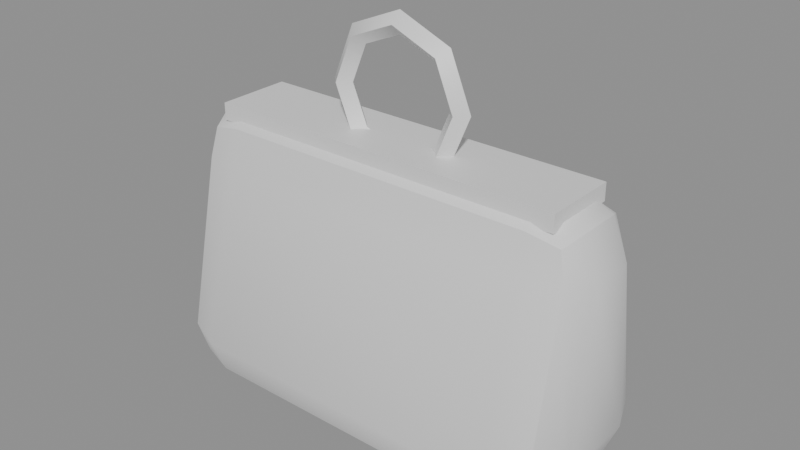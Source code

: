 # Source: ph_int_surgery_bag.blend  (saved by Blender 5.0.119; exported with 4.5.12 LTS)
import bpy
from mathutils import Matrix  # noqa: F401  (used for matrix-valued properties, if any)

bpy.ops.wm.read_factory_settings(use_empty=True)
scene = bpy.context.scene
scene.name = 'Scene'

# ---- materials (node trees are filled in below, after node groups)
mat_mat_painted = bpy.data.materials.new('mat_painted')

# ---- material node trees
mat_mat_painted.use_nodes = True; mat_mat_painted.node_tree.nodes.clear()
_N = mat_mat_painted.node_tree.nodes; _L = mat_mat_painted.node_tree.links
n0 = _N.new('ShaderNodeBsdfPrincipled'); n0.name = 'Principled BSDF'; n0.location = (-200, 100)
n1 = _N.new('ShaderNodeOutputMaterial'); n1.name = 'Material Output'; n1.location = (200, 100)
_L.new(n0.outputs[0], n1.inputs[0])
n1.is_active_output = True

# ---- meshes
me_ph_int_surgery_bag = bpy.data.meshes.new('ph_int_surgery_bag')
me_ph_int_surgery_bag.from_pydata([(-0.15, -0.04, 0.0), (-0.15, -0.09, 0.05), (-0.2, -0.04, 0.05), (-0.15, -0.07536, 0.01464), (-0.1789, -0.06887, 0.02113), (-0.1854, -0.07536, 0.05), (-0.1854, -0.04, 0.01464), (-0.15, -0.0495, 0.21), (-0.15, -0.022, 0.26), (-0.2, -0.022, 0.21), (-0.15, -0.04145, 0.2454), (-0.1789, -0.03788, 0.2389), (-0.1854, -0.022, 0.2454), (-0.1854, -0.04145, 0.21), (-0.15, 0.04, 0.0), (-0.2, 0.04, 0.05), (-0.15, 0.09, 0.05), (-0.1854, 0.04, 0.01464), (-0.1789, 0.06887, 0.02113), (-0.1854, 0.07536, 0.05), (-0.15, 0.07536, 0.01464), (-0.15, 0.022, 0.26), (-0.15, 0.0495, 0.21), (-0.2, 0.022, 0.21), (-0.15, 0.04145, 0.2454), (-0.1789, 0.03788, 0.2389), (-0.1854, 0.04145, 0.21), (-0.1854, 0.022, 0.2454), (0.15, -0.04, 0.0), (0.2, -0.04, 0.05), (0.15, -0.09, 0.05), (0.1854, -0.04, 0.01464), (0.1789, -0.06887, 0.02113), (0.1854, -0.07536, 0.05), (0.15, -0.07536, 0.01464), (0.15, -0.022, 0.26), (0.15, -0.0495, 0.21), (0.2, -0.022, 0.21), (0.15, -0.04145, 0.2454), (0.1789, -0.03788, 0.2389), (0.1854, -0.04145, 0.21), (0.1854, -0.022, 0.2454), (0.15, 0.04, 0.0), (0.15, 0.09, 0.05), (0.2, 0.04, 0.05), (0.15, 0.07536, 0.01464), (0.1789, 0.06887, 0.02113), (0.1854, 0.07536, 0.05), (0.1854, 0.04, 0.01464), (0.15, 0.022, 0.26), (0.2, 0.022, 0.21), (0.15, 0.0495, 0.21), (0.1854, 0.022, 0.2454), (0.1789, 0.03788, 0.2389), (0.1854, 0.04145, 0.21), (0.15, 0.04145, 0.2454), (-0.17, -0.035, 0.247), (-0.17, -0.035, 0.263), (-0.17, 0.035, 0.247), (-0.17, 0.035, 0.263), (0.17, -0.035, 0.247), (0.17, -0.035, 0.263), (0.17, 0.035, 0.247), (0.17, 0.035, 0.263), (0.07, 0.0, 0.3), (0.06, -0.01, 0.3), (0.05, -1.225e-18, 0.3), (0.06, 0.01, 0.3), (0.0495, 3.737e-09, 0.3495), (0.04243, -0.01, 0.3424), (0.03536, 2.669e-09, 0.3354), (0.04243, 0.01, 0.3424), (5.285e-09, 5.285e-09, 0.37), (4.53e-09, -0.01, 0.36), (3.775e-09, 3.775e-09, 0.35), (4.53e-09, 0.01, 0.36), (-0.0495, 3.737e-09, 0.3495), (-0.04243, -0.01, 0.3424), (-0.03536, 2.669e-09, 0.3354), (-0.04243, 0.01, 0.3424), (-0.07, 4.62e-16, 0.3), (-0.06, -0.01, 0.3), (-0.05, 3.288e-16, 0.3), (-0.06, 0.01, 0.3), (-0.0495, -3.737e-09, 0.2505), (-0.04243, -0.01, 0.2576), (-0.03536, -2.669e-09, 0.2646), (-0.04243, 0.01, 0.2576), (5.285e-09, -5.285e-09, 0.23), (4.53e-09, -0.01, 0.24), (3.775e-09, -3.775e-09, 0.25), (4.53e-09, 0.01, 0.24), (0.0495, -3.737e-09, 0.2505), (0.04243, -0.01, 0.2576), (0.03536, -2.669e-09, 0.2646), (0.04243, 0.01, 0.2576)], [], [(0, 3, 4, 6), (1, 5, 4, 3), (2, 6, 4, 5), (7, 10, 11, 13), (8, 12, 11, 10), (9, 13, 11, 12), (14, 17, 18, 20), (15, 19, 18, 17), (16, 20, 18, 19), (21, 24, 25, 27), (22, 26, 25, 24), (23, 27, 25, 26), (28, 31, 32, 34), (29, 33, 32, 31), (30, 34, 32, 33), (35, 38, 39, 41), (36, 40, 39, 38), (37, 41, 39, 40), (42, 45, 46, 48), (43, 47, 46, 45), (44, 48, 46, 47), (49, 52, 53, 55), (50, 54, 53, 52), (51, 55, 53, 54), (14, 0, 6, 17), (17, 6, 2, 15), (1, 7, 13, 5), (5, 13, 9, 2), (8, 21, 27, 12), (12, 27, 23, 9), (22, 16, 19, 26), (26, 19, 15, 23), (42, 14, 20, 45), (45, 20, 16, 43), (21, 49, 55, 24), (24, 55, 51, 22), (50, 44, 47, 54), (54, 47, 43, 51), (28, 42, 48, 31), (31, 48, 44, 29), (49, 35, 41, 52), (52, 41, 37, 50), (36, 30, 33, 40), (40, 33, 29, 37), (0, 28, 34, 3), (3, 34, 30, 1), (35, 8, 10, 38), (38, 10, 7, 36), (14, 42, 28, 0), (2, 9, 23, 15), (30, 36, 7, 1), (49, 21, 8, 35), (16, 22, 51, 43), (44, 50, 37, 29), (56, 57, 59, 58), (58, 59, 63, 62), (62, 63, 61, 60), (60, 61, 57, 56), (58, 62, 60, 56), (63, 59, 57, 61), (64, 68, 69, 65), (65, 69, 70, 66), (66, 70, 71, 67), (67, 71, 68, 64), (68, 72, 73, 69), (69, 73, 74, 70), (70, 74, 75, 71), (71, 75, 72, 68), (72, 76, 77, 73), (73, 77, 78, 74), (74, 78, 79, 75), (75, 79, 76, 72), (76, 80, 81, 77), (77, 81, 82, 78), (78, 82, 83, 79), (79, 83, 80, 76), (80, 84, 85, 81), (81, 85, 86, 82), (82, 86, 87, 83), (83, 87, 84, 80), (84, 88, 89, 85), (85, 89, 90, 86), (86, 90, 91, 87), (87, 91, 88, 84), (88, 92, 93, 89), (89, 93, 94, 90), (90, 94, 95, 91), (91, 95, 92, 88), (92, 64, 65, 93), (93, 65, 66, 94), (94, 66, 67, 95), (95, 67, 64, 92)])
me_ph_int_surgery_bag.polygons.foreach_set('use_smooth', [True] * 92)
_k = set([(3, 4), (3, 34), (4, 5), (4, 6), (5, 13), (6, 17), (10, 11), (10, 38), (11, 12), (11, 13), (12, 27), (17, 18), (18, 19), (18, 20), (19, 26), (20, 45), (24, 25), (24, 55), (25, 26), (25, 27), (31, 32), (31, 48), (32, 33), (32, 34), (33, 40), (38, 39), (39, 40), (39, 41), (41, 52), (45, 46), (46, 47), (46, 48), (47, 54), (52, 53), (53, 54), (53, 55), (56, 57), (56, 58), (56, 60), (57, 59), (57, 61), (58, 59), (58, 62), (59, 63), (60, 61), (60, 62), (61, 63), (62, 63), (64, 68), (64, 92), (65, 69), (65, 93), (66, 70), (66, 94), (67, 71), (67, 95), (68, 72), (69, 73), (70, 74), (71, 75), (72, 76), (73, 77), (74, 78), (75, 79), (76, 80), (77, 81), (78, 82), (79, 83), (80, 84), (81, 85), (82, 86), (83, 87), (84, 88), (85, 89), (86, 90), (87, 91), (88, 92), (89, 93), (90, 94), (91, 95)])
me_ph_int_surgery_bag.attributes.new('sharp_edge', 'BOOLEAN', 'EDGE').data.foreach_set('value', [ (min(e.vertices), max(e.vertices)) in _k for e in me_ph_int_surgery_bag.edges])
_uv = me_ph_int_surgery_bag.uv_layers.new(name='UVMap')
_uv.uv.foreach_set('vector', [0.1562, 0.6807, 0.1562, 0.75, 0.1382, 0.75, 0.125, 0.6807, 0.4231, 0.9688, 0.4231, 1.0, 0.3953, 1.0, 0.375, 0.9688, 0.4231, 0.06934, 0.375, 0.06934, 0.375, 0.0293, 0.4231, 0.0, 0.5769, 0.9688, 0.625, 0.9688, 0.625, 0.9868, 0.5769, 1.0, 0.8438, 0.6807, 0.875, 0.6807, 0.875, 0.7207, 0.8438, 0.75, 0.5769, 0.06934, 0.5769, 0.0, 0.6047, 0.0, 0.625, 0.06934, 0.1562, 0.5693, 0.125, 0.5693, 0.125, 0.5293, 0.1562, 0.5, 0.4231, 0.1807, 0.4231, 0.25, 0.3853, 0.2566, 0.375, 0.1807, 0.4231, 0.2812, 0.375, 0.2812, 0.3853, 0.2566, 0.4231, 0.25, 0.8438, 0.5693, 0.8438, 0.5, 0.8618, 0.5, 0.875, 0.5693, 0.5769, 0.2812, 0.5769, 0.25, 0.6147, 0.2354, 0.625, 0.2812, 0.5769, 0.1807, 0.625, 0.1807, 0.6147, 0.2354, 0.5769, 0.25, 0.3438, 0.6807, 0.375, 0.6807, 0.3818, 0.7446, 0.3594, 0.7656, 0.4231, 0.6807, 0.4231, 0.75, 0.3818, 0.7446, 0.375, 0.6807, 0.4231, 0.7812, 0.3594, 0.7656, 0.3818, 0.7446, 0.4231, 0.75, 0.6562, 0.6807, 0.6406, 0.7656, 0.6226, 0.7402, 0.625, 0.6807, 0.5769, 0.7812, 0.5769, 0.75, 0.6226, 0.7402, 0.6406, 0.7656, 0.5769, 0.6807, 0.625, 0.6807, 0.6226, 0.7402, 0.5769, 0.75, 0.3438, 0.5693, 0.3594, 0.4844, 0.3774, 0.5098, 0.375, 0.5693, 0.4231, 0.4688, 0.4231, 0.5, 0.3774, 0.5098, 0.3594, 0.4844, 0.4231, 0.5693, 0.375, 0.5693, 0.3774, 0.5098, 0.4231, 0.5, 0.6562, 0.5693, 0.625, 0.5693, 0.6182, 0.5054, 0.6406, 0.4844, 0.5769, 0.5693, 0.5769, 0.5, 0.6182, 0.5054, 0.625, 0.5693, 0.5769, 0.4688, 0.6406, 0.4844, 0.6182, 0.5054, 0.5769, 0.5, 0.1562, 0.5693, 0.1562, 0.6807, 0.125, 0.6807, 0.125, 0.5693, 0.375, 0.1807, 0.375, 0.06934, 0.4231, 0.06934, 0.4231, 0.1807, 0.4231, 0.9688, 0.5769, 0.9688, 0.5769, 1.0, 0.4231, 1.0, 0.4231, 0.0, 0.5769, 0.0, 0.5769, 0.06934, 0.4231, 0.06934, 0.8438, 0.6807, 0.8438, 0.5693, 0.875, 0.5693, 0.875, 0.6807, 0.625, 0.06934, 0.625, 0.1807, 0.5769, 0.1807, 0.5769, 0.06934, 0.5769, 0.2812, 0.4231, 0.2812, 0.4231, 0.25, 0.5769, 0.25, 0.5769, 0.25, 0.4231, 0.25, 0.4231, 0.1807, 0.5769, 0.1807, 0.3438, 0.5693, 0.1562, 0.5693, 0.1562, 0.5, 0.3594, 0.4844, 0.3594, 0.4844, 0.375, 0.2812, 0.4231, 0.2812, 0.4231, 0.4688, 0.8438, 0.5693, 0.6562, 0.5693, 0.6406, 0.4844, 0.8438, 0.5, 0.625, 0.2812, 0.6406, 0.4844, 0.5769, 0.4688, 0.5769, 0.2812, 0.5769, 0.5693, 0.4231, 0.5693, 0.4231, 0.5, 0.5769, 0.5, 0.5769, 0.5, 0.4231, 0.5, 0.4231, 0.4688, 0.5769, 0.4688, 0.3438, 0.6807, 0.3438, 0.5693, 0.375, 0.5693, 0.375, 0.6807, 0.375, 0.6807, 0.375, 0.5693, 0.4231, 0.5693, 0.4231, 0.6807, 0.6562, 0.5693, 0.6562, 0.6807, 0.625, 0.6807, 0.625, 0.5693, 0.625, 0.5693, 0.625, 0.6807, 0.5769, 0.6807, 0.5769, 0.5693, 0.5769, 0.7812, 0.4231, 0.7812, 0.4231, 0.75, 0.5769, 0.75, 0.5769, 0.75, 0.4231, 0.75, 0.4231, 0.6807, 0.5769, 0.6807, 0.1562, 0.6807, 0.3438, 0.6807, 0.3594, 0.7656, 0.1562, 0.75, 0.375, 0.9688, 0.3594, 0.7656, 0.4231, 0.7812, 0.4231, 0.9688, 0.6562, 0.6807, 0.8438, 0.6807, 0.8438, 0.75, 0.6406, 0.7656, 0.6406, 0.7656, 0.625, 0.9688, 0.5769, 0.9688, 0.5769, 0.7812, 0.1562, 0.5693, 0.3438, 0.5693, 0.3438, 0.6807, 0.1562, 0.6807, 0.4231, 0.06934, 0.5769, 0.06934, 0.5769, 0.1807, 0.4231, 0.1807, 0.4231, 0.7812, 0.5769, 0.7812, 0.5769, 0.9688, 0.4231, 0.9688, 0.6562, 0.5693, 0.8438, 0.5693, 0.8438, 0.6807, 0.6562, 0.6807, 0.4231, 0.2812, 0.5769, 0.2812, 0.5769, 0.4688, 0.4231, 0.4688, 0.4231, 0.5693, 0.5769, 0.5693, 0.5769, 0.6807, 0.4231, 0.6807, 0.375, 0.0, 0.625, 0.0, 0.625, 0.25, 0.375, 0.25, 0.375, 0.25, 0.625, 0.25, 0.625, 0.5, 0.375, 0.5, 0.375, 0.5, 0.625, 0.5, 0.625, 0.75, 0.375, 0.75, 0.375, 0.75, 0.625, 0.75, 0.625, 1.0, 0.375, 1.0, 0.125, 0.5, 0.375, 0.5, 0.375, 0.75, 0.125, 0.75, 0.625, 0.5, 0.875, 0.5, 0.875, 0.75, 0.625, 0.75, 0.5, 0.5, 0.625, 0.5, 0.625, 0.75, 0.5, 0.75, 0.5, 0.75, 0.625, 0.75, 0.625, 1.0, 0.5, 1.0, 0.5, 0.0, 0.625, 0.0, 0.625, 0.25, 0.5, 0.25, 0.5, 0.25, 0.625, 0.25, 0.625, 0.5, 0.5, 0.5, 0.625, 0.5, 0.75, 0.5, 0.75, 0.75, 0.625, 0.75, 0.625, 0.75, 0.75, 0.75, 0.75, 1.0, 0.625, 1.0, 0.625, 0.0, 0.75, 0.0, 0.75, 0.25, 0.625, 0.25, 0.625, 0.25, 0.75, 0.25, 0.75, 0.5, 0.625, 0.5, 0.75, 0.5, 0.875, 0.5, 0.875, 0.75, 0.75, 0.75, 0.75, 0.75, 0.875, 0.75, 0.875, 1.0, 0.75, 1.0, 0.75, 0.0, 0.875, 0.0, 0.875, 0.25, 0.75, 0.25, 0.75, 0.25, 0.875, 0.25, 0.875, 0.5, 0.75, 0.5, 0.875, 0.5, 1.0, 0.5, 1.0, 0.75, 0.875, 0.75, 0.875, 0.75, 1.0, 0.75, 1.0, 1.0, 0.875, 1.0, 0.875, 0.0, 1.0, 0.0, 1.0, 0.25, 0.875, 0.25, 0.875, 0.25, 1.0, 0.25, 1.0, 0.5, 0.875, 0.5, 0.0, 0.5, 0.125, 0.5, 0.125, 0.75, 0.0, 0.75, 0.0, 0.75, 0.125, 0.75, 0.125, 1.0, 0.0, 1.0, 0.0, 0.0, 0.125, 0.0, 0.125, 0.25, 0.0, 0.25, 0.0, 0.25, 0.125, 0.25, 0.125, 0.5, 0.0, 0.5, 0.125, 0.5, 0.25, 0.5, 0.25, 0.75, 0.125, 0.75, 0.125, 0.75, 0.25, 0.75, 0.25, 1.0, 0.125, 1.0, 0.125, 0.0, 0.25, 0.0, 0.25, 0.25, 0.125, 0.25, 0.125, 0.25, 0.25, 0.25, 0.25, 0.5, 0.125, 0.5, 0.25, 0.5, 0.375, 0.5, 0.375, 0.75, 0.25, 0.75, 0.25, 0.75, 0.375, 0.75, 0.375, 1.0, 0.25, 1.0, 0.25, 0.0, 0.375, 0.0, 0.375, 0.25, 0.25, 0.25, 0.25, 0.25, 0.375, 0.25, 0.375, 0.5, 0.25, 0.5, 0.375, 0.5, 0.5, 0.5, 0.5, 0.75, 0.375, 0.75, 0.375, 0.75, 0.5, 0.75, 0.5, 1.0, 0.375, 1.0, 0.375, 0.0, 0.5, 0.0, 0.5, 0.25, 0.375, 0.25, 0.375, 0.25, 0.5, 0.25, 0.5, 0.5, 0.375, 0.5])
_ca = me_ph_int_surgery_bag.color_attributes.new('Col', 'FLOAT_COLOR', 'CORNER')
_ca.data.foreach_set('color', [0.04404, 0.02197, 0.01225, 1.0, 0.04778, 0.02368, 0.01311, 1.0, 0.04883, 0.02417, 0.01336, 1.0, 0.04723, 0.02343, 0.01299, 1.0, 0.05758, 0.02815, 0.01535, 1.0, 0.0566, 0.02771, 0.01513, 1.0, 0.04883, 0.02417, 0.01336, 1.0, 0.04778, 0.02368, 0.01311, 1.0, 0.05677, 0.02778, 0.01516, 1.0, 0.04723, 0.02343, 0.01299, 1.0, 0.04883, 0.02417, 0.01336, 1.0, 0.0566, 0.02771, 0.01513, 1.0, 0.104, 0.04896, 0.02557, 1.0, 0.1078, 0.05064, 0.02638, 1.0, 0.1066, 0.05012, 0.02613, 1.0, 0.1031, 0.04855, 0.02537, 1.0, 0.1523, 0.07024, 0.03583, 1.0, 0.1498, 0.06915, 0.03531, 1.0, 0.1486, 0.06862, 0.03506, 1.0, 0.1502, 0.06935, 0.03541, 1.0, 0.1093, 0.05132, 0.02672, 1.0, 0.1091, 0.05123, 0.02667, 1.0, 0.1129, 0.05289, 0.02748, 1.0, 0.1138, 0.0533, 0.02767, 1.0, 0.04541, 0.0226, 0.01257, 1.0, 0.04875, 0.02413, 0.01334, 1.0, 0.05131, 0.0253, 0.01392, 1.0, 0.05027, 0.02483, 0.01369, 1.0, 0.05863, 0.02862, 0.01558, 1.0, 0.0597, 0.02911, 0.01583, 1.0, 0.05131, 0.0253, 0.01392, 1.0, 0.04875, 0.02413, 0.01334, 1.0, 0.06105, 0.02972, 0.01613, 1.0, 0.05027, 0.02483, 0.01369, 1.0, 0.05131, 0.0253, 0.01392, 1.0, 0.0597, 0.02911, 0.01583, 1.0, 0.1541, 0.07104, 0.03621, 1.0, 0.1538, 0.07093, 0.03616, 1.0, 0.1517, 0.07001, 0.03572, 1.0, 0.1516, 0.06994, 0.03569, 1.0, 0.1072, 0.05039, 0.02626, 1.0, 0.1057, 0.0497, 0.02593, 1.0, 0.1089, 0.05111, 0.02661, 1.0, 0.1103, 0.05176, 0.02693, 1.0, 0.1108, 0.05197, 0.02703, 1.0, 0.1151, 0.05388, 0.02796, 1.0, 0.1153, 0.05394, 0.02799, 1.0, 0.1119, 0.05245, 0.02726, 1.0, 0.05414, 0.02659, 0.01457, 1.0, 0.06062, 0.02953, 0.01603, 1.0, 0.06204, 0.03017, 0.01635, 1.0, 0.05856, 0.02859, 0.01557, 1.0, 0.07332, 0.03526, 0.01887, 1.0, 0.07184, 0.03459, 0.01854, 1.0, 0.06204, 0.03017, 0.01635, 1.0, 0.06062, 0.02953, 0.01603, 1.0, 0.06994, 0.03373, 0.01812, 1.0, 0.05856, 0.02859, 0.01557, 1.0, 0.06204, 0.03017, 0.01635, 1.0, 0.07184, 0.03459, 0.01854, 1.0, 0.1609, 0.07404, 0.03765, 1.0, 0.1609, 0.07403, 0.03765, 1.0, 0.1621, 0.07454, 0.03789, 1.0, 0.1626, 0.07477, 0.038, 1.0, 0.1148, 0.05373, 0.02788, 1.0, 0.116, 0.05427, 0.02814, 1.0, 0.1161, 0.05432, 0.02817, 1.0, 0.1153, 0.05396, 0.02799, 1.0, 0.1239, 0.05775, 0.02982, 1.0, 0.1234, 0.05753, 0.02972, 1.0, 0.123, 0.05735, 0.02963, 1.0, 0.1229, 0.0573, 0.02961, 1.0, 0.05524, 0.02709, 0.01482, 1.0, 0.06067, 0.02955, 0.01604, 1.0, 0.06385, 0.03099, 0.01676, 1.0, 0.06164, 0.02999, 0.01626, 1.0, 0.07297, 0.0351, 0.01879, 1.0, 0.07408, 0.0356, 0.01904, 1.0, 0.06385, 0.03099, 0.01676, 1.0, 0.06067, 0.02955, 0.01604, 1.0, 0.07447, 0.03577, 0.01912, 1.0, 0.06164, 0.02999, 0.01626, 1.0, 0.06385, 0.03099, 0.01676, 1.0, 0.07408, 0.0356, 0.01904, 1.0, 0.1626, 0.07475, 0.03799, 1.0, 0.164, 0.07539, 0.0383, 1.0, 0.1647, 0.07569, 0.03844, 1.0, 0.1642, 0.07546, 0.03833, 1.0, 0.1249, 0.05819, 0.03004, 1.0, 0.125, 0.05826, 0.03007, 1.0, 0.125, 0.05822, 0.03005, 1.0, 0.1244, 0.05799, 0.02994, 1.0, 0.1177, 0.05501, 0.0285, 1.0, 0.1176, 0.05498, 0.02849, 1.0, 0.118, 0.05514, 0.02857, 1.0, 0.118, 0.05517, 0.02858, 1.0, 0.04541, 0.0226, 0.01257, 1.0, 0.04404, 0.02197, 0.01225, 1.0, 0.04723, 0.02343, 0.01299, 1.0, 0.04875, 0.02413, 0.01334, 1.0, 0.04875, 0.02413, 0.01334, 1.0, 0.04723, 0.02343, 0.01299, 1.0, 0.05677, 0.02778, 0.01516, 1.0, 0.05863, 0.02862, 0.01558, 1.0, 0.06528, 0.03164, 0.01708, 1.0, 0.1054, 0.04958, 0.02587, 1.0, 0.1045, 0.04916, 0.02567, 1.0, 0.06417, 0.03113, 0.01683, 1.0, 0.05921, 0.02889, 0.01572, 1.0, 0.09611, 0.04544, 0.02386, 1.0, 0.09629, 0.04552, 0.0239, 1.0, 0.05938, 0.02897, 0.01576, 1.0, 0.1625, 0.07471, 0.03797, 1.0, 0.1644, 0.07556, 0.03838, 1.0, 0.1617, 0.07438, 0.03781, 1.0, 0.1598, 0.07355, 0.03742, 1.0, 0.1199, 0.05598, 0.02897, 1.0, 0.1213, 0.0566, 0.02927, 1.0, 0.1167, 0.05458, 0.02829, 1.0, 0.1152, 0.0539, 0.02796, 1.0, 0.1087, 0.05103, 0.02657, 1.0, 0.06927, 0.03343, 0.01797, 1.0, 0.06772, 0.03274, 0.01762, 1.0, 0.1071, 0.05033, 0.02623, 1.0, 0.09852, 0.04652, 0.02438, 1.0, 0.06246, 0.03036, 0.01645, 1.0, 0.06133, 0.02985, 0.01619, 1.0, 0.09756, 0.04609, 0.02417, 1.0, 0.05524, 0.02709, 0.01482, 1.0, 0.04541, 0.0226, 0.01257, 1.0, 0.05027, 0.02483, 0.01369, 1.0, 0.06067, 0.02955, 0.01604, 1.0, 0.06067, 0.02955, 0.01604, 1.0, 0.05027, 0.02483, 0.01369, 1.0, 0.06105, 0.02972, 0.01613, 1.0, 0.07297, 0.0351, 0.01879, 1.0, 0.1543, 0.07112, 0.03626, 1.0, 0.1628, 0.07484, 0.03803, 1.0, 0.1644, 0.07555, 0.03838, 1.0, 0.154, 0.07101, 0.0362, 1.0, 0.1122, 0.05259, 0.02733, 1.0, 0.1196, 0.05586, 0.02891, 1.0, 0.1197, 0.05589, 0.02893, 1.0, 0.1091, 0.05119, 0.02665, 1.0, 0.1099, 0.05155, 0.02683, 1.0, 0.07797, 0.03734, 0.0199, 1.0, 0.07757, 0.03716, 0.01981, 1.0, 0.11, 0.0516, 0.02685, 1.0, 0.1196, 0.05587, 0.02892, 1.0, 0.08421, 0.04014, 0.02127, 1.0, 0.08293, 0.03957, 0.02099, 1.0, 0.1193, 0.05571, 0.02884, 1.0, 0.05414, 0.02659, 0.01457, 1.0, 0.05524, 0.02709, 0.01482, 1.0, 0.06164, 0.02999, 0.01626, 1.0, 0.06062, 0.02953, 0.01603, 1.0, 0.06062, 0.02953, 0.01603, 1.0, 0.06164, 0.02999, 0.01626, 1.0, 0.07447, 0.03577, 0.01912, 1.0, 0.07332, 0.03526, 0.01887, 1.0, 0.1735, 0.07953, 0.04027, 1.0, 0.1717, 0.07877, 0.03991, 1.0, 0.1735, 0.07955, 0.04028, 1.0, 0.175, 0.08021, 0.0406, 1.0, 0.1311, 0.06094, 0.03136, 1.0, 0.13, 0.06045, 0.03113, 1.0, 0.1305, 0.06068, 0.03124, 1.0, 0.1316, 0.06115, 0.03146, 1.0, 0.1163, 0.05441, 0.02821, 1.0, 0.07945, 0.03801, 0.02022, 1.0, 0.08164, 0.03899, 0.0207, 1.0, 0.1176, 0.05496, 0.02848, 1.0, 0.1081, 0.05077, 0.02645, 1.0, 0.07521, 0.03611, 0.01929, 1.0, 0.07677, 0.03681, 0.01963, 1.0, 0.109, 0.05116, 0.02664, 1.0, 0.04404, 0.02197, 0.01225, 1.0, 0.05414, 0.02659, 0.01457, 1.0, 0.05856, 0.02859, 0.01557, 1.0, 0.04778, 0.02368, 0.01311, 1.0, 0.04778, 0.02368, 0.01311, 1.0, 0.05856, 0.02859, 0.01557, 1.0, 0.06994, 0.03373, 0.01812, 1.0, 0.05758, 0.02815, 0.01535, 1.0, 0.1611, 0.07413, 0.03769, 1.0, 0.1525, 0.07033, 0.03587, 1.0, 0.1504, 0.06943, 0.03545, 1.0, 0.1611, 0.07412, 0.03769, 1.0, 0.1173, 0.05483, 0.02841, 1.0, 0.1096, 0.05145, 0.02678, 1.0, 0.1058, 0.04974, 0.02595, 1.0, 0.1167, 0.0546, 0.0283, 1.0, 0.04541, 0.0226, 0.01257, 1.0, 0.05524, 0.02709, 0.01482, 1.0, 0.05414, 0.02659, 0.01457, 1.0, 0.04404, 0.02197, 0.01225, 1.0, 0.05677, 0.02778, 0.01516, 1.0, 0.09189, 0.04357, 0.02294, 1.0, 0.0931, 0.04411, 0.02321, 1.0, 0.05863, 0.02862, 0.01558, 1.0, 0.08079, 0.03861, 0.02052, 1.0, 0.1183, 0.05531, 0.02864, 1.0, 0.1072, 0.05038, 0.02626, 1.0, 0.06637, 0.03213, 0.01732, 1.0, 0.1802, 0.08246, 0.04167, 1.0, 0.1707, 0.07833, 0.0397, 1.0, 0.1687, 0.07745, 0.03928, 1.0, 0.1784, 0.08167, 0.0413, 1.0, 0.07043, 0.03396, 0.01823, 1.0, 0.1105, 0.05186, 0.02698, 1.0, 0.1213, 0.05662, 0.02928, 1.0, 0.08434, 0.0402, 0.02129, 1.0, 0.07447, 0.03577, 0.01912, 1.0, 0.1048, 0.04931, 0.02574, 1.0, 0.104, 0.04894, 0.02556, 1.0, 0.07332, 0.03526, 0.01887, 1.0, 0.2462, 0.1702, 0.06114, 1.0, 0.2476, 0.1712, 0.06148, 1.0, 0.2519, 0.1741, 0.06244, 1.0, 0.2507, 0.1733, 0.06217, 1.0, 0.2507, 0.1733, 0.06217, 1.0, 0.2519, 0.1741, 0.06244, 1.0, 0.2656, 0.1834, 0.06557, 1.0, 0.2683, 0.1853, 0.06617, 1.0, 0.2683, 0.1853, 0.06617, 1.0, 0.2656, 0.1834, 0.06557, 1.0, 0.2619, 0.1809, 0.06471, 1.0, 0.2644, 0.1826, 0.06529, 1.0, 0.2644, 0.1826, 0.06529, 1.0, 0.2619, 0.1809, 0.06471, 1.0, 0.2476, 0.1712, 0.06148, 1.0, 0.2462, 0.1702, 0.06114, 1.0, 0.2507, 0.1733, 0.06217, 1.0, 0.2683, 0.1853, 0.06617, 1.0, 0.2644, 0.1826, 0.06529, 1.0, 0.2462, 0.1702, 0.06114, 1.0, 0.653, 0.4454, 0.1518, 1.0, 0.6182, 0.422, 0.1442, 1.0, 0.6075, 0.4147, 0.1418, 1.0, 0.6435, 0.439, 0.1497, 1.0, 0.04257, 0.02067, 0.01172, 1.0, 0.0497, 0.02383, 0.01333, 1.0, 0.04912, 0.02357, 0.0132, 1.0, 0.0425, 0.02064, 0.0117, 1.0, 0.03987, 0.01947, 0.0111, 1.0, 0.04604, 0.02221, 0.0125, 1.0, 0.04546, 0.02195, 0.01237, 1.0, 0.03993, 0.01949, 0.01111, 1.0, 0.03993, 0.01949, 0.01111, 1.0, 0.04546, 0.02195, 0.01237, 1.0, 0.04616, 0.02226, 0.01253, 1.0, 0.03999, 0.01952, 0.01112, 1.0, 0.04263, 0.0207, 0.01173, 1.0, 0.04925, 0.02363, 0.01323, 1.0, 0.0497, 0.02383, 0.01333, 1.0, 0.04257, 0.02067, 0.01172, 1.0, 0.05433, 0.02586, 0.01436, 1.0, 0.05532, 0.0263, 0.01458, 1.0, 0.05508, 0.02619, 0.01453, 1.0, 0.05368, 0.02558, 0.01422, 1.0, 0.04604, 0.02221, 0.0125, 1.0, 0.04721, 0.02273, 0.01277, 1.0, 0.04682, 0.02255, 0.01268, 1.0, 0.04546, 0.02195, 0.01237, 1.0, 0.04546, 0.02195, 0.01237, 1.0, 0.04682, 0.02255, 0.01268, 1.0, 0.04734, 0.02278, 0.0128, 1.0, 0.04616, 0.02226, 0.01253, 1.0, 0.05383, 0.02565, 0.01425, 1.0, 0.05522, 0.02626, 0.01456, 1.0, 0.05532, 0.0263, 0.01458, 1.0, 0.05433, 0.02586, 0.01436, 1.0, 0.05532, 0.0263, 0.01458, 1.0, 0.05476, 0.02606, 0.01446, 1.0, 0.054, 0.02572, 0.01429, 1.0, 0.05508, 0.02619, 0.01453, 1.0, 0.04721, 0.02273, 0.01277, 1.0, 0.0463, 0.02233, 0.01256, 1.0, 0.04564, 0.02203, 0.01241, 1.0, 0.04682, 0.02255, 0.01268, 1.0, 0.04682, 0.02255, 0.01268, 1.0, 0.04564, 0.02203, 0.01241, 1.0, 0.04643, 0.02238, 0.01259, 1.0, 0.04734, 0.02278, 0.0128, 1.0, 0.05522, 0.02626, 0.01456, 1.0, 0.05415, 0.02579, 0.01432, 1.0, 0.05476, 0.02606, 0.01446, 1.0, 0.05532, 0.0263, 0.01458, 1.0, 0.0501, 0.024, 0.01342, 1.0, 0.04244, 0.02061, 0.01168, 1.0, 0.0424, 0.02059, 0.01167, 1.0, 0.04941, 0.0237, 0.01326, 1.0, 0.0463, 0.02233, 0.01256, 1.0, 0.03977, 0.01943, 0.01107, 1.0, 0.03986, 0.01947, 0.01109, 1.0, 0.04564, 0.02203, 0.01241, 1.0, 0.04564, 0.02203, 0.01241, 1.0, 0.03986, 0.01947, 0.01109, 1.0, 0.0399, 0.01948, 0.0111, 1.0, 0.04643, 0.02238, 0.01259, 1.0, 0.04954, 0.02376, 0.01329, 1.0, 0.04253, 0.02065, 0.0117, 1.0, 0.04244, 0.02061, 0.01168, 1.0, 0.0501, 0.024, 0.01342, 1.0, 0.03981, 0.01944, 0.01108, 1.0, 0.02722, 0.01377, 0.008138, 1.0, 0.0292, 0.01467, 0.00861, 1.0, 0.03977, 0.01943, 0.01107, 1.0, 0.0424, 0.02059, 0.01167, 1.0, 0.03106, 0.01552, 0.00905, 1.0, 0.03325, 0.0165, 0.009563, 1.0, 0.04249, 0.02064, 0.0117, 1.0, 0.04249, 0.02064, 0.0117, 1.0, 0.03325, 0.0165, 0.009563, 1.0, 0.03117, 0.01557, 0.009075, 1.0, 0.04253, 0.02065, 0.0117, 1.0, 0.0399, 0.01948, 0.0111, 1.0, 0.0293, 0.01472, 0.008634, 1.0, 0.02722, 0.01377, 0.008138, 1.0, 0.03981, 0.01944, 0.01108, 1.0, 0.02722, 0.01377, 0.008138, 1.0, 0.02143, 0.01112, 0.006733, 1.0, 0.0243, 0.01244, 0.007434, 1.0, 0.0292, 0.01467, 0.00861, 1.0, 0.03381, 0.01675, 0.009694, 1.0, 0.02804, 0.01415, 0.008333, 1.0, 0.03149, 0.01571, 0.009151, 1.0, 0.03621, 0.01783, 0.01025, 1.0, 0.03621, 0.01783, 0.01025, 1.0, 0.03149, 0.01571, 0.009151, 1.0, 0.02814, 0.01419, 0.008357, 1.0, 0.03393, 0.01681, 0.009722, 1.0, 0.0293, 0.01472, 0.008634, 1.0, 0.02439, 0.01248, 0.007455, 1.0, 0.02143, 0.01112, 0.006733, 1.0, 0.02722, 0.01377, 0.008138, 1.0, 0.02143, 0.01112, 0.006733, 1.0, 0.02751, 0.01391, 0.008207, 1.0, 0.02943, 0.01478, 0.008664, 1.0, 0.0243, 0.01244, 0.007434, 1.0, 0.02804, 0.01415, 0.008333, 1.0, 0.03408, 0.01688, 0.009757, 1.0, 0.03641, 0.01792, 0.0103, 1.0, 0.03149, 0.01571, 0.009151, 1.0, 0.03149, 0.01571, 0.009151, 1.0, 0.03641, 0.01792, 0.0103, 1.0, 0.0342, 0.01693, 0.009784, 1.0, 0.02814, 0.01419, 0.008357, 1.0, 0.02439, 0.01248, 0.007455, 1.0, 0.02953, 0.01482, 0.008688, 1.0, 0.02751, 0.01391, 0.008207, 1.0, 0.02143, 0.01112, 0.006733, 1.0, 0.02751, 0.01391, 0.008207, 1.0, 0.03994, 0.0195, 0.01111, 1.0, 0.03987, 0.01947, 0.0111, 1.0, 0.02943, 0.01478, 0.008664, 1.0, 0.03131, 0.01563, 0.009108, 1.0, 0.0425, 0.02064, 0.0117, 1.0, 0.04256, 0.02067, 0.01171, 1.0, 0.03343, 0.01658, 0.009605, 1.0, 0.03343, 0.01658, 0.009605, 1.0, 0.04256, 0.02067, 0.01171, 1.0, 0.04263, 0.0207, 0.01173, 1.0, 0.03141, 0.01568, 0.009133, 1.0, 0.02953, 0.01482, 0.008688, 1.0, 0.03999, 0.01952, 0.01112, 1.0, 0.03994, 0.0195, 0.01111, 1.0, 0.02751, 0.01391, 0.008207, 1.0])
me_ph_int_surgery_bag.materials.append(mat_mat_painted)
me_ph_int_surgery_bag.update()

# ---- objects
ob_ph_int_surgery_bag = bpy.data.objects.new('ph_int_surgery_bag', me_ph_int_surgery_bag)

# ---- transforms, parenting, visibility, modifiers, constraints
ob_ph_int_surgery_bag.location = (0.0, 0.0, 0.0)

# ---- collection membership
scene.collection.objects.link(ob_ph_int_surgery_bag)

# ---- scene / render settings (as saved in the file)
scene.frame_start = 1; scene.frame_end = 250; scene.frame_set(1)
scene.render.engine = 'BLENDER_EEVEE_NEXT'
scene.render.bake_bias = 0.0
scene.render.bake_samples = 0
scene.cycles.sampling_pattern = 'TABULATED_SOBOL'
scene.eevee.use_volume_custom_range = False
bpy.context.view_layer.update()

# ---- added for rendering (the .blend has no active camera and no usable light): camera, sun + grey world if the file has none
cam_auto = bpy.data.cameras.new('AutoCamera')
cam_auto.lens = 50.0
cam_auto.sensor_width = 36.0
cam_auto.clip_end = 1000.0
ob_auto_camera = bpy.data.objects.new('AutoCamera', cam_auto)
scene.collection.objects.link(ob_auto_camera)
ob_auto_camera.location = (0.530937, -0.637125, 0.60975)
ob_auto_camera.rotation_euler = (1.09748, -7.21219e-08, 0.694738)
scene.camera = ob_auto_camera
light_auto_sun = bpy.data.lights.new('AutoSun', 'SUN')
light_auto_sun.energy = 3.0
light_auto_sun.angle = 0.0523599
ob_auto_sun = bpy.data.objects.new('AutoSun', light_auto_sun)
scene.collection.objects.link(ob_auto_sun)
ob_auto_sun.rotation_euler = (0.872665, 0.174533, 0.523599)
if scene.world is None:
    world_auto = bpy.data.worlds.new('AutoWorld')
    world_auto.color = (0.3, 0.3, 0.3)
    scene.world = world_auto
bpy.context.view_layer.update()
